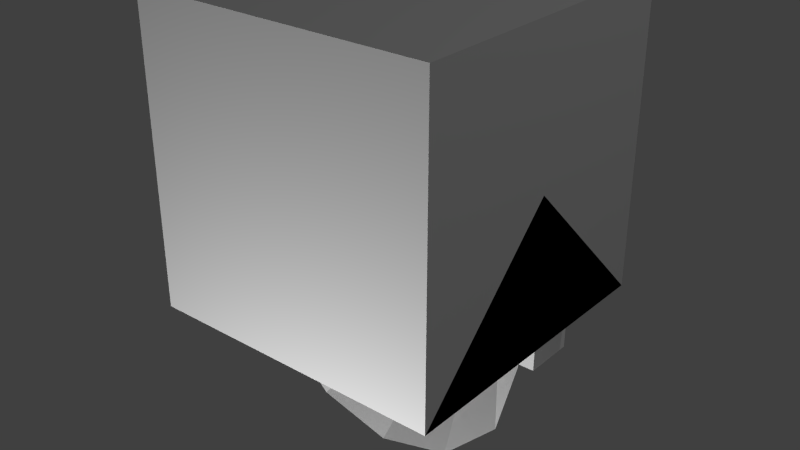 # Source: lowpowerreceiverantenna.blend  (saved by Blender 2.65.0; exported with 4.5.12 LTS)
import bpy
from mathutils import Matrix  # noqa: F401  (used for matrix-valued properties, if any)

bpy.ops.wm.read_factory_settings(use_empty=True)
scene = bpy.context.scene
scene.name = 'Scene'

# ---- collections
col_collection_1 = bpy.data.collections.new('Collection 1'); scene.collection.children.link(col_collection_1)

# ---- materials (node trees are filled in below, after node groups)
mat_material = bpy.data.materials.new('Material')
mat_material.alpha_threshold = 0.0
mat_material.use_transparent_shadow = False
mat_material.roughness = 0.5
mat_material.line_color = (0.0, 0.0, 0.0, 1.0)

# ---- material node trees

# ---- world
world_world = bpy.data.worlds.new('World'); scene.world = world_world
world_world.color = (0.05088, 0.05088, 0.05088)
world_world.use_sun_shadow = False
world_world.sun_shadow_jitter_overblur = 0.0
world_world.cycles.sampling_method = 'MANUAL'
world_world.cycles.sample_map_resolution = 256

# ---- lights
light_point = bpy.data.lights.new('Point', 'POINT')
light_point.transmission_factor = 0.0
light_point.energy = 100.0
light_point.shadow_buffer_clip_start = 0.5
light_point.shadow_soft_size = 0.1
light_point.shadow_maximum_resolution = 0.006
light_point.use_absolute_resolution = True
light_point.cycles.use_multiple_importance_sampling = False
light_lamp = bpy.data.lights.new('Lamp', 'POINT')
light_lamp.transmission_factor = 0.0
light_lamp.cutoff_distance = 30.0
light_lamp.energy = 100.0
light_lamp.shadow_buffer_clip_start = 1.001
light_lamp.shadow_soft_size = 0.1
light_lamp.shadow_maximum_resolution = 0.006
light_lamp.use_absolute_resolution = True
light_lamp.cycles.use_multiple_importance_sampling = False

# ---- meshes
me_main = bpy.data.meshes.new('main')
me_main.from_pydata([(-5.0, -4.9, -8.0), (-5.0, 5.05, -8.0), (5.0, 4.95, -8.0), (5.0, -5.0, -8.0), (-5.0, -4.9, -5.0), (-5.0, 5.05, -5.0), (5.0, 4.95, -5.0), (5.0, -5.0, -5.0), (-1.0, -1.0, -5.0), (-1.0, 1.0, -5.0), (1.0, 1.0, -5.0), (1.0, -1.0, -5.0), (-0.583, -0.583, -3.726), (-0.583, 0.583, -3.726), (0.583, 0.583, -3.726), (0.583, -0.583, -3.726), (7.888e-08, 6.149, -1.105), (3.074, 5.325, -1.105), (5.325, 3.074, -1.105), (6.149, 3.471e-07, -1.105), (5.325, -3.074, -1.105), (3.074, -5.325, -1.105), (9.951e-07, -6.149, -1.105), (0.0, 0.0, -4.0), (-3.074, -5.325, -1.105), (-5.325, -3.074, -1.105), (-6.149, -2.241e-06, -1.105), (-5.325, 3.074, -1.105), (-3.074, 5.325, -1.105), (9.144e-08, 8.078, 1.369), (4.039, 6.995, 1.369), (6.995, 4.039, 1.369), (8.078, 5.709e-07, 1.369), (6.995, -4.039, 1.369), (4.039, -6.995, 1.369), (1.295e-06, -8.078, 1.369), (-4.039, -6.995, 1.369), (-6.995, -4.039, 1.369), (-8.078, -2.829e-06, 1.369), (-6.995, 4.039, 1.369), (-4.039, 6.995, 1.369), (-4.5, -3.15, -7.546), (-4.5, -0.1501, -7.546), (-2.5, -0.1501, -7.546), (-2.5, -3.15, -7.546), (-4.5, -3.15, -5.546), (-4.5, -0.1501, -5.546), (-2.5, -0.1501, -5.546), (-2.5, -3.15, -5.546)], [], [(4, 5, 1, 0), (5, 6, 2, 1), (6, 7, 3, 2), (7, 4, 0, 3), (7, 6, 5, 4), (12, 13, 9, 8), (13, 14, 10, 9), (14, 15, 11, 10), (15, 12, 8, 11), (15, 14, 13, 12), (27, 23, 28), (16, 23, 17), (28, 23, 16), (17, 23, 18), (26, 23, 27), (25, 23, 26), (24, 23, 25), (22, 23, 24), (21, 23, 22), (20, 23, 21), (19, 23, 20), (18, 23, 19), (25, 26, 38, 37), (28, 16, 29, 40), (22, 24, 36, 35), (20, 21, 34, 33), (17, 18, 31, 30), (26, 27, 39, 38), (24, 25, 37, 36), (21, 22, 35, 34), (18, 19, 32, 31), (27, 28, 40, 39), (16, 17, 30, 29), (19, 20, 33, 32), (45, 46, 42, 41), (46, 47, 43, 42), (47, 48, 44, 43), (48, 45, 41, 44), (48, 47, 46, 45), (1, 2, 3, 0)])
_uv = me_main.uv_layers.new(name='UVMap')
_uv.uv.foreach_set('vector', [0.5001, 0.3125, 0.5001, 0.0, 0.5938, 0.0, 0.5938, 0.3125, 0.3126, 0.3125, 0.3126, 0.0, 0.4063, 0.0, 0.4063, 0.3125, 0.4063, 0.3125, 0.4063, 0.0, 0.5001, 0.0, 0.5001, 0.3125, 0.5938, 0.3125, 0.5938, 0.0, 0.6876, 0.0, 0.6876, 0.3125, 0.0, 0.0, 0.3126, 0.0, 0.3126, 0.3125, 0.0, 0.3125, 0.4917, 0.9275, 0.4864, 0.946, 0.4943, 0.9425, 0.4943, 0.9323, 0.4864, 0.946, 0.5052, 0.9502, 0.504, 0.9427, 0.4943, 0.9425, 0.5052, 0.9502, 0.5105, 0.9318, 0.5136, 0.927, 0.504, 0.9427, 0.5105, 0.9318, 0.4917, 0.9275, 0.4943, 0.9323, 0.5136, 0.927, 0.9497, 0.8626, 0.9444, 0.881, 0.9256, 0.8768, 0.9309, 0.8584, 0.917, 0.9615, 0.9339, 0.9371, 0.9403, 0.9534, 0.9555, 0.9429, 0.9339, 0.9371, 0.9593, 0.9388, 0.9403, 0.9534, 0.9339, 0.9371, 0.9555, 0.9429, 0.9593, 0.9388, 0.9339, 0.9371, 0.9525, 0.9296, 0.9244, 0.9448, 0.9339, 0.9371, 0.917, 0.9615, 0.9306, 0.936, 0.9339, 0.9371, 0.9244, 0.9448, 0.9199, 0.9307, 0.9339, 0.9371, 0.9306, 0.936, 0.9315, 0.9278, 0.9339, 0.9371, 0.9199, 0.9307, 0.9467, 0.9199, 0.9339, 0.9371, 0.9315, 0.9278, 0.9456, 0.9285, 0.9339, 0.9371, 0.9467, 0.9199, 0.9574, 0.931, 0.9339, 0.9371, 0.9456, 0.9285, 0.9525, 0.9296, 0.9339, 0.9371, 0.9574, 0.931, 0.9306, 0.936, 0.9244, 0.9448, 0.9188, 0.9345, 0.915, 0.9414, 0.9403, 0.9534, 0.9555, 0.9429, 0.9285, 0.9383, 0.9375, 0.9446, 0.9315, 0.9278, 0.9199, 0.9307, 0.9269, 0.9316, 0.929, 0.9248, 0.9456, 0.9285, 0.9467, 0.9199, 0.94, 0.9376, 0.9434, 0.9431, 0.9593, 0.9388, 0.9525, 0.9296, 0.9515, 0.9409, 0.9511, 0.9481, 0.9244, 0.9448, 0.917, 0.9615, 0.9192, 0.9404, 0.9188, 0.9345, 0.9199, 0.9307, 0.9306, 0.936, 0.915, 0.9414, 0.9269, 0.9316, 0.9467, 0.9199, 0.9315, 0.9278, 0.929, 0.9248, 0.94, 0.9376, 0.9525, 0.9296, 0.9574, 0.931, 0.949, 0.9375, 0.9515, 0.9409, 0.917, 0.9615, 0.9403, 0.9534, 0.9375, 0.9446, 0.9192, 0.9404, 0.9555, 0.9429, 0.9593, 0.9388, 0.9511, 0.9481, 0.9285, 0.9383, 0.9574, 0.931, 0.9456, 0.9285, 0.9434, 0.9431, 0.949, 0.9375, 0.0, 0.5938, 0.09375, 0.5938, 0.09375, 0.5312, 0.0, 0.5312, 0.09375, 0.5938, 0.1875, 0.5938, 0.1875, 0.5312, 0.09375, 0.5312, 0.1875, 0.5938, 0.2812, 0.5938, 0.2812, 0.5312, 0.1875, 0.5312, 0.1875, 0.6875, 0.09375, 0.6875, 0.09375, 0.75, 0.1875, 0.75, 0.1875, 0.6875, 0.1875, 0.5938, 0.09375, 0.5938, 0.09375, 0.6875, 0.9611, 0.01659, 0.9632, 0.01591, 0.9519, 0.01943, 0.9656, 0.0163])
me_main.use_remesh_preserve_volume = False
me_main.use_remesh_preserve_attributes = False
me_main.use_mirror_vertex_groups = False
me_main.update()
me_cube_002 = bpy.data.meshes.new('Cube.002')
me_cube_002.from_pydata([(0.5, 0.5, 0.0), (0.5, -0.5, 0.0), (-0.5, -0.5, 0.0), (-0.5, 0.5, 0.0), (0.5, -3.129e-07, 0.5), (-0.5, 7.451e-08, 0.5)], [], [(0, 1, 2, 3), (1, 4, 5, 2), (0, 4, 1), (2, 5, 3), (4, 0, 3, 5)])
me_cube_002.materials.append(mat_material)
me_cube_002.use_remesh_preserve_volume = False
me_cube_002.use_remesh_preserve_attributes = False
me_cube_002.use_mirror_vertex_groups = False
me_cube_002.update()
me_cube_001 = bpy.data.meshes.new('Cube.001')
me_cube_001.from_pydata([(0.5, 0.5, 0.0), (0.5, -0.5, 0.0), (-0.5, -0.5, 0.0), (-0.5, 0.5, 0.0), (-8.196e-08, -1.192e-07, 0.5)], [], [(0, 1, 2, 3), (0, 4, 1), (1, 4, 2), (2, 4, 3), (4, 0, 3)])
me_cube_001.materials.append(mat_material)
me_cube_001.use_remesh_preserve_volume = False
me_cube_001.use_remesh_preserve_attributes = False
me_cube_001.use_mirror_vertex_groups = False
me_cube_001.update()
me_cube = bpy.data.meshes.new('Cube')
me_cube.from_pydata([(0.5, 0.5, 0.0), (0.5, -0.5, 0.0), (-0.5, -0.5, 0.0), (-0.5, 0.5, 0.0), (0.5, 0.5, 1.0), (0.5, -0.5, 1.0), (-0.5, -0.5, 1.0), (-0.5, 0.5, 1.0)], [], [(0, 1, 2, 3), (4, 7, 6, 5), (0, 4, 5, 1), (1, 5, 6, 2), (2, 6, 7, 3), (4, 0, 3, 7)])
me_cube.materials.append(mat_material)
me_cube.use_remesh_preserve_volume = False
me_cube.use_remesh_preserve_attributes = False
me_cube.use_mirror_vertex_groups = False
me_cube.update()

# ---- objects
ob_point = bpy.data.objects.new('Point', light_point)
ob_main = bpy.data.objects.new('main', me_main)
ob_minecraft_2_edge_connectivity = bpy.data.objects.new('Minecraft 2 Edge Connectivity', me_cube_002)
ob_minecraft_4_edge_connectivity = bpy.data.objects.new('Minecraft 4 Edge Connectivity', me_cube_001)
ob_minecraft_block = bpy.data.objects.new('Minecraft Block', me_cube)
ob_lamp = bpy.data.objects.new('Lamp', light_lamp)

# ---- transforms, parenting, visibility, modifiers, constraints
ob_point.location = (0.4537, -1.564, -0.9991)
ob_point.lineart.crease_threshold = 0.0
ob_main.location = (0.0, 0.0, 0.0)
ob_main.rotation_euler = (1.571, 1.571, -1.666e-10)
ob_main.scale = (0.0625, 0.0625, 0.0625)
ob_main.lineart.crease_threshold = 0.0
ob_minecraft_2_edge_connectivity.location = (0.0, 0.0, 0.0)
ob_minecraft_2_edge_connectivity.lock_location = (True, True, True)
ob_minecraft_2_edge_connectivity.lock_rotation = (True, True, True)
ob_minecraft_2_edge_connectivity.lock_rotations_4d = False
ob_minecraft_2_edge_connectivity.lock_scale = (True, True, True)
ob_minecraft_2_edge_connectivity.empty_display_type = 'ARROWS'
ob_minecraft_2_edge_connectivity.display_type = 'WIRE'
ob_minecraft_2_edge_connectivity.lineart.crease_threshold = 0.0
ob_minecraft_4_edge_connectivity.location = (0.0, 0.0, 0.0)
ob_minecraft_4_edge_connectivity.lock_location = (True, True, True)
ob_minecraft_4_edge_connectivity.lock_rotation = (True, True, True)
ob_minecraft_4_edge_connectivity.lock_rotations_4d = False
ob_minecraft_4_edge_connectivity.lock_scale = (True, True, True)
ob_minecraft_4_edge_connectivity.empty_display_type = 'ARROWS'
ob_minecraft_4_edge_connectivity.display_type = 'WIRE'
ob_minecraft_4_edge_connectivity.lineart.crease_threshold = 0.0
ob_minecraft_block.location = (0.0, 0.0, 0.0)
ob_minecraft_block.lock_location = (True, True, True)
ob_minecraft_block.lock_rotation = (True, True, True)
ob_minecraft_block.lock_rotations_4d = False
ob_minecraft_block.lock_scale = (True, True, True)
ob_minecraft_block.empty_display_type = 'ARROWS'
ob_minecraft_block.display_type = 'WIRE'
ob_minecraft_block.lineart.crease_threshold = 0.0
ob_lamp.location = (4.076, 1.005, 5.904)
ob_lamp.rotation_euler = (0.6503, 0.05522, 1.866)
ob_lamp.lock_rotations_4d = False
ob_lamp.empty_display_type = 'ARROWS'
ob_lamp.color = (0.0, 0.0, 0.0, 0.0)
ob_lamp.hide_viewport = True
ob_lamp.lineart.crease_threshold = 0.0

# ---- collection membership
col_collection_1.objects.link(ob_point)
col_collection_1.objects.link(ob_main)
col_collection_1.objects.link(ob_minecraft_2_edge_connectivity)
col_collection_1.objects.link(ob_minecraft_4_edge_connectivity)
col_collection_1.objects.link(ob_minecraft_block)
col_collection_1.objects.link(ob_lamp)

# ---- scene / render settings (as saved in the file)
scene.frame_start = 1; scene.frame_end = 250; scene.frame_set(1)
scene.render.engine = 'BLENDER_EEVEE_NEXT'
scene.render.image_settings.color_mode = 'RGB'
scene.render.image_settings.compression = 90
scene.render.resolution_percentage = 50
scene.render.dither_intensity = 0.0
scene.render.bake_margin = 2
scene.cycles.use_denoising = False
scene.cycles.samples = 10
scene.cycles.sampling_pattern = 'TABULATED_SOBOL'
scene.cycles.light_sampling_threshold = 0.0
scene.cycles.use_adaptive_sampling = False
scene.cycles.use_light_tree = False
scene.cycles.blur_glossy = 0.0
scene.cycles.volume_bounces = 1
scene.cycles.pixel_filter_type = 'GAUSSIAN'
scene.cycles.sample_clamp_indirect = 0.0
scene.view_settings.view_transform = 'Standard'
bpy.context.view_layer.update()

# ---- added for rendering (the .blend has no active camera): camera
cam_auto = bpy.data.cameras.new('AutoCamera')
cam_auto.lens = 50.0
cam_auto.sensor_width = 36.0
cam_auto.clip_end = 1000.0
ob_auto_camera = bpy.data.objects.new('AutoCamera', cam_auto)
scene.collection.objects.link(ob_auto_camera)
ob_auto_camera.location = (1.91504, -2.29805, 1.7796)
ob_auto_camera.rotation_euler = (1.09748, -7.21219e-08, 0.694738)
scene.camera = ob_auto_camera
bpy.context.view_layer.update()
